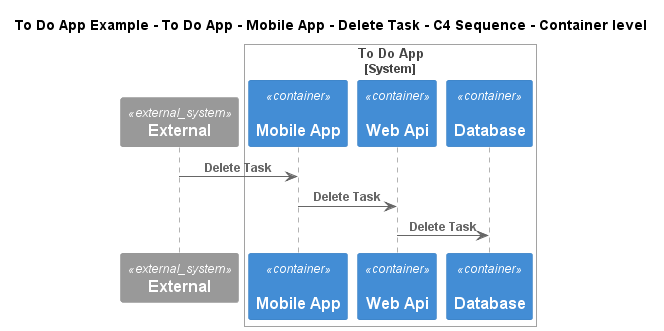

The diagram above was rendered by PlantUML. Its source (embedded in the PNG):
@startuml
!include ..\..\..\..\..\..\..\.c4s\C4_Sequence.puml
SHOW_FOOT_BOXES()

title To Do App Example - To Do App - Mobile App - Delete Task - C4 Sequence - Container level

System_Ext(C4InterFlow.SoftwareSystems.ExternalSystem, "External", "")

System_Boundary(ToDoAppExample.SoftwareSystems.ToDoApp, "To Do App")
    Container(ToDoAppExample.SoftwareSystems.ToDoApp.Containers.MobileApp, "Mobile App", "", "", "apple")
    Container(ToDoAppExample.SoftwareSystems.ToDoApp.Containers.WebApi, "Web Api", "", "", "dotnet")
    Container(ToDoAppExample.SoftwareSystems.ToDoApp.Containers.Database, "Database", "", "", "msql_server")
Boundary_End()

Rel(C4InterFlow.SoftwareSystems.ExternalSystem, ToDoAppExample.SoftwareSystems.ToDoApp.Containers.MobileApp, "Delete Task")
Rel(ToDoAppExample.SoftwareSystems.ToDoApp.Containers.MobileApp, ToDoAppExample.SoftwareSystems.ToDoApp.Containers.WebApi, "Delete Task")
Rel(ToDoAppExample.SoftwareSystems.ToDoApp.Containers.WebApi, ToDoAppExample.SoftwareSystems.ToDoApp.Containers.Database, "Delete Task")


@enduml